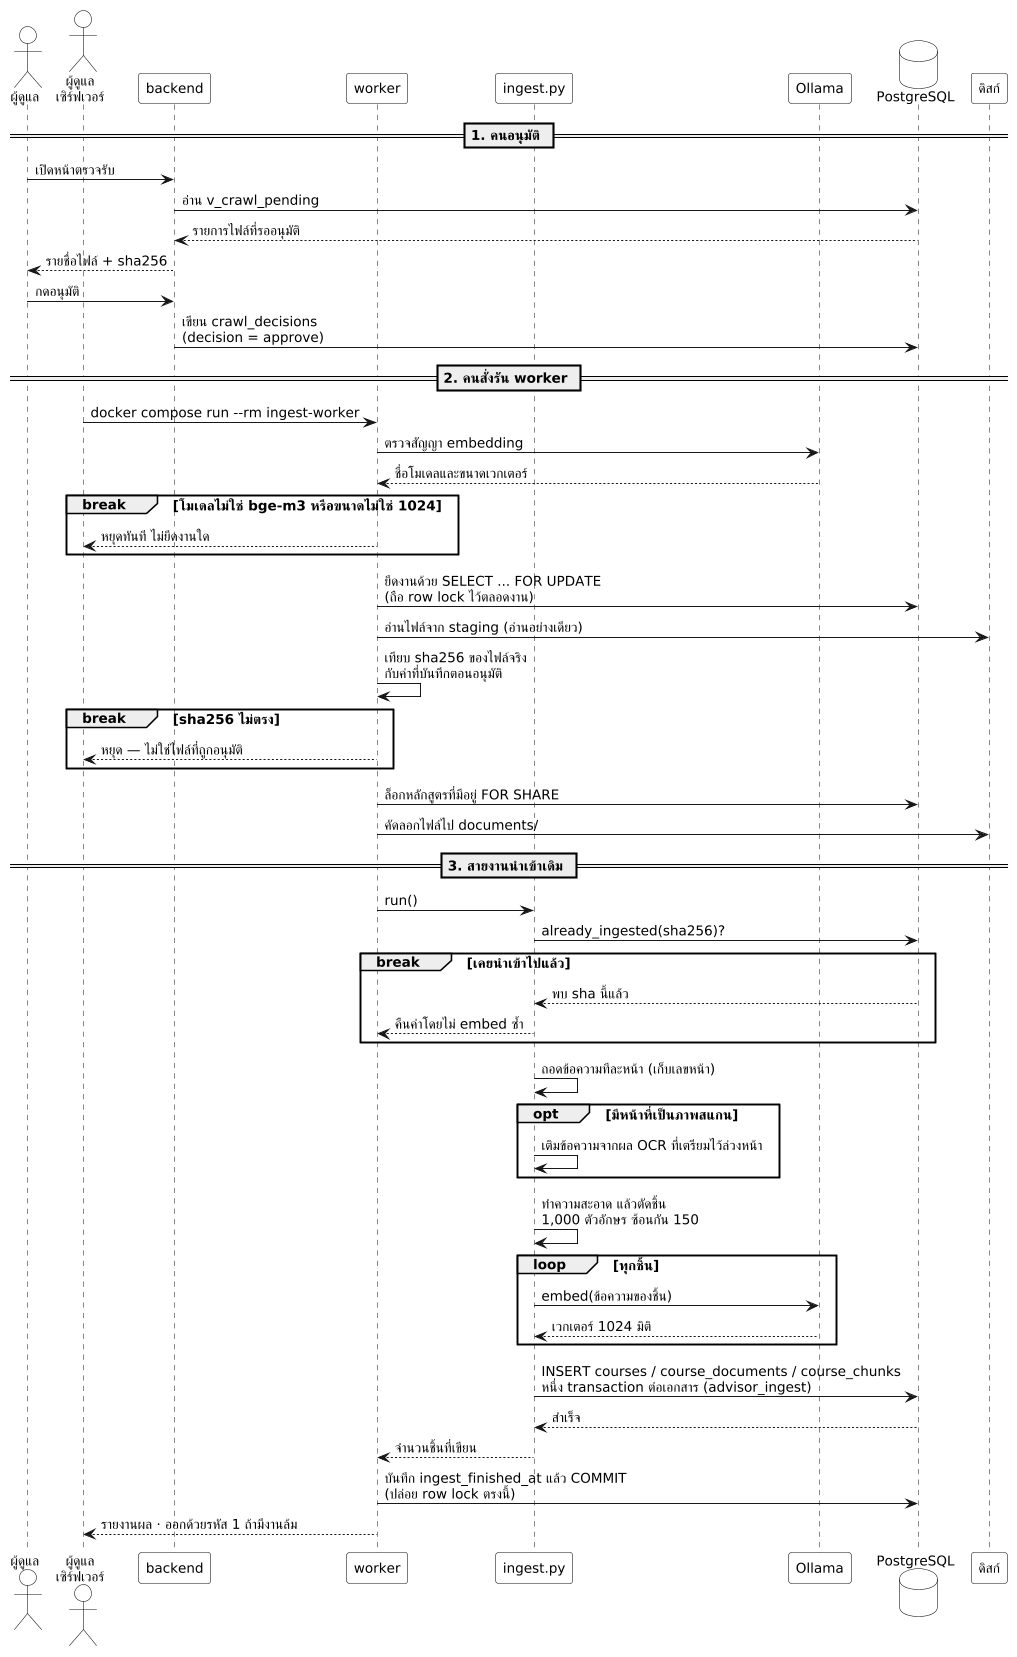

The diagram above was rendered by PlantUML. Its source (embedded in the PNG):
@startuml sequence-doc-ingest
' =====================================================================
' Sequence Diagram — การนำเข้าเอกสาร มคอ.2 เข้าคลังความรู้ (RAG)
' ปรับปรุง 25 ต.ค. 2569 ตามผลตรวจทาน
'
' สิ่งที่แก้จากฉบับก่อน
' --------------------
' 1. กรณีสัญญา embedding ไม่ตรง และกรณี sha256 ไม่ตรง เคยวาดด้วย alt ที่มีแต่ทางล้มเหลว
'    ทำให้อ่านได้ว่า "ถ้าไม่ตรงก็แจ้งแล้วทำต่อ" ซึ่งผิด — ของจริง **หยุดทั้งงาน**
'    รอบนี้ใช้ break ซึ่งเป็นสัญลักษณ์ของ UML ที่หมายถึงออกจากลำดับทันที
' 2. ลดความกว้างของภาพ (ฉบับก่อน 2,198 px ย่อลง A4 แล้วตัวอักษรเหลือ 1.48 มม.)
'    ด้วยการย่อชื่อผู้มีส่วนร่วมและย้ายรายละเอียดไปคำอธิบายใต้ภาพ
'
' หลักฐาน (ตรวจ 25 ต.ค. 2569 แบบอ่านอย่างเดียว):
'   backend/app/api/routes/crawl_review.py          หน้าตรวจรับของผู้ดูแล
'   backend/app/services/crawl_review.py:225        เงื่อนไขการถอนการอนุมัติ
'   pipeline/crawl/approve.py                       docstring: ยึดงานด้วย row lock ตลอดงาน
'   pipeline/crawl/approve.py:103                   check_embedding_contract()
'   pipeline/crawl/approve.py:176                   validate_pdf() เทียบ sha256
'   pipeline/crawl/approve.py:202                   lock_existing_course() FOR SHARE
'   pipeline/ingest.py                              PDF > extract > clean > chunk > embed > insert
'   pipeline/ingest.py:186                          already_ingested() กันการ embed ซ้ำ
'   pipeline/chunker.py:30-31                       1000 ตัวอักษร ซ้อน 150
'   docker-compose.worker.yml                       profiles: ["worker"] · advisor_ingest
'   docker ps                                       ไม่มีคอนเทนเนอร์ ingest-worker ทำงานอยู่
'
' ** render ด้วย kroki.io ** — plantuml.com และ planttext.com ไม่มีฟอนต์ไทย
' =====================================================================
skinparam dpi 100
skinparam monochrome true
skinparam backgroundColor white
skinparam rectangle {
  BackgroundColor white
  BorderColor black
}
skinparam database {
  BackgroundColor white
  BorderColor black
}
skinparam folder {
  BackgroundColor white
  BorderColor black
}
skinparam actor {
  BackgroundColor white
  BorderColor black
}
skinparam usecase {
  BackgroundColor white
  BorderColor black
}
skinparam class {
  BackgroundColor white
  BorderColor black
}
skinparam participant {
  BackgroundColor white
  BorderColor black
}
' ขาวดำสำหรับรายงานจบ — ลบบรรทัดนี้บรรทัดเดียวก็กลับเป็นภาพสี
skinparam shadowing false
skinparam sequenceMessageAlign left
skinparam defaultFontSize 13

actor "ผู้ดูแล" as admin
actor "ผู้ดูแล\nเซิร์ฟเวอร์" as ops
participant "backend" as be
participant "worker" as w
participant "ingest.py" as ing
participant "Ollama" as ol
database "PostgreSQL" as db
participant "ดิสก์" as disk

== 1. คนอนุมัติ ==

admin -> be : เปิดหน้าตรวจรับ
be -> db : อ่าน v_crawl_pending
db --> be : รายการไฟล์ที่รออนุมัติ
be --> admin : รายชื่อไฟล์ + sha256
admin -> be : กดอนุมัติ
be -> db : เขียน crawl_decisions\n(decision = approve)

== 2. คนสั่งรัน worker ==

ops -> w : docker compose run --rm ingest-worker

w -> ol : ตรวจสัญญา embedding
ol --> w : ชื่อโมเดลและขนาดเวกเตอร์

break โมเดลไม่ใช่ bge-m3 หรือขนาดไม่ใช่ 1024
  w --> ops : หยุดทันที ไม่ยึดงานใด
end

w -> db : ยึดงานด้วย SELECT ... FOR UPDATE\n(ถือ row lock ไว้ตลอดงาน)
w -> disk : อ่านไฟล์จาก staging (อ่านอย่างเดียว)
w -> w : เทียบ sha256 ของไฟล์จริง\nกับค่าที่บันทึกตอนอนุมัติ

break sha256 ไม่ตรง
  w --> ops : หยุด — ไม่ใช่ไฟล์ที่ถูกอนุมัติ
end

w -> db : ล็อกหลักสูตรที่มีอยู่ FOR SHARE
w -> disk : คัดลอกไฟล์ไป documents/

== 3. สายงานนำเข้าเดิม ==

w -> ing : run()
ing -> db : already_ingested(sha256)?

break เคยนำเข้าไปแล้ว
  db --> ing : พบ sha นี้แล้ว
  ing --> w : คืนค่าโดยไม่ embed ซ้ำ
end

ing -> ing : ถอดข้อความทีละหน้า (เก็บเลขหน้า)
opt มีหน้าที่เป็นภาพสแกน
  ing -> ing : เติมข้อความจากผล OCR ที่เตรียมไว้ล่วงหน้า
end
ing -> ing : ทำความสะอาด แล้วตัดชิ้น\n1,000 ตัวอักษร ซ้อนกัน 150

loop ทุกชิ้น
  ing -> ol : embed(ข้อความของชิ้น)
  ol --> ing : เวกเตอร์ 1024 มิติ
end

ing -> db : INSERT courses / course_documents / course_chunks\nหนึ่ง transaction ต่อเอกสาร (advisor_ingest)
db --> ing : สำเร็จ
ing --> w : จำนวนชิ้นที่เขียน

w -> db : บันทึก ingest_finished_at แล้ว COMMIT\n(ปล่อย row lock ตรงนี้)
w --> ops : รายงานผล · ออกด้วยรหัส 1 ถ้ามีงานล้ม

@enduml